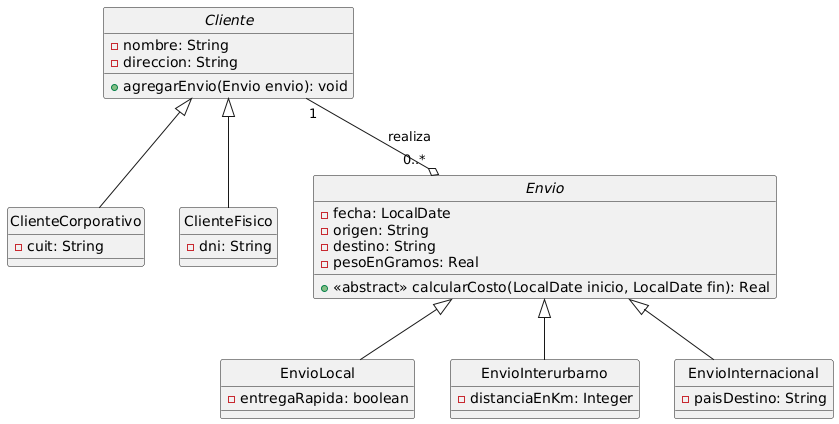

The diagram above was rendered by PlantUML. Its source (embedded in the PNG):
@startuml
hide circles

abstract class Cliente {
    -nombre: String
    -direccion: String
    +agregarEnvio(Envio envio): void
}
class ClienteCorporativo extends Cliente {
    -cuit: String
}
class ClienteFisico extends Cliente {
    -dni: String
}

abstract class Envio {
    -fecha: LocalDate
    -origen: String
    -destino: String
    -pesoEnGramos: Real
    +<<abstract>> calcularCosto(LocalDate inicio, LocalDate fin): Real
}

class EnvioLocal extends Envio{
    -entregaRapida: boolean
}

class EnvioInterurbarno extends Envio{
    -distanciaEnKm: Integer
}

class EnvioInternacional extends Envio{
    -paisDestino: String
}

Cliente "1" --o "0..*" Envio : realiza
@endum